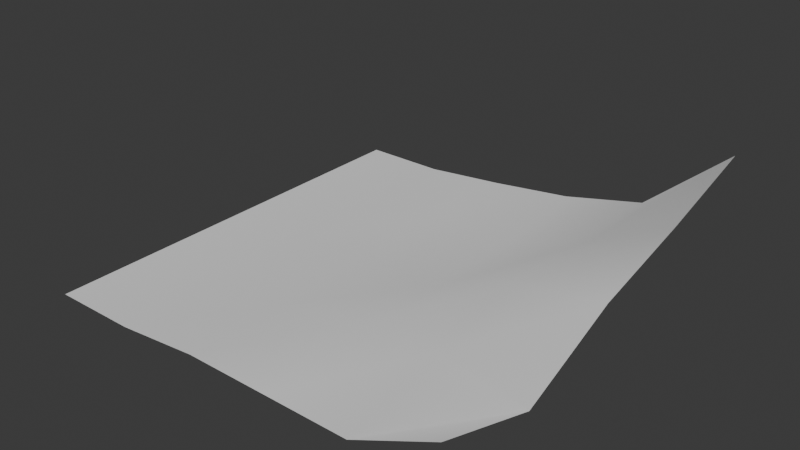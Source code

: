 # Source: StickyNote.blend  (saved by Blender 4.1.24; exported with 4.5.12 LTS)
import bpy
from mathutils import Matrix  # noqa: F401  (used for matrix-valued properties, if any)

bpy.ops.wm.read_factory_settings(use_empty=True)
scene = bpy.context.scene
scene.name = 'Scene'

# ---- collections
col_collection = bpy.data.collections.new('Collection'); scene.collection.children.link(col_collection)

# ---- world
world_world = bpy.data.worlds.new('World'); scene.world = world_world
world_world.use_nodes = True; world_world.node_tree.nodes.clear()
_N = world_world.node_tree.nodes; _L = world_world.node_tree.links
n0 = _N.new('ShaderNodeOutputWorld'); n0.name = 'World Output'; n0.location = (300, 300)
n1 = _N.new('ShaderNodeBackground'); n1.name = 'Background'; n1.location = (10, 300)
n1.inputs[0].default_value = (0.05088, 0.05088, 0.05088, 1.0)
_L.new(n1.outputs[0], n0.inputs[0])
n0.is_active_output = True
world_world.color = (0.05088, 0.05088, 0.05088)
world_world.use_sun_shadow = False
world_world.sun_shadow_jitter_overblur = 0.0

# ---- meshes
me_plane = bpy.data.meshes.new('Plane')
me_plane.from_pydata([(1.446, 0.7975, 0.7891), (-0.5539, 0.7975, 0.2656), (1.446, -1.203, 0.4949), (-0.5539, -1.203, 0.2656), (1.046, 0.7975, 0.4437), (0.6461, 0.7975, 0.3535), (0.2461, 0.7975, 0.3045), (-0.1539, 0.7975, 0.2656), (-0.1539, -1.203, 0.2656), (0.2461, -1.203, 0.3045), (0.6461, -1.203, 0.3045), (1.046, -1.203, 0.3045), (1.446, -0.7025, 0.3274), (1.446, -0.2025, 0.5309), (1.446, 0.2975, 0.65), (-0.5539, 0.2975, 0.2656), (-0.5539, -0.2025, 0.2656), (-0.5539, -0.7025, 0.2656), (-0.1539, -0.7025, 0.2656), (-0.1539, -0.2025, 0.2656), (-0.1539, 0.2975, 0.2656), (0.2461, -0.7025, 0.3045), (0.2461, -0.2025, 0.3045), (0.2461, 0.2975, 0.3045), (0.6461, -0.7025, 0.3749), (0.6461, -0.2025, 0.3045), (0.6461, 0.2975, 0.3045), (1.046, -0.7025, 0.3979), (1.046, -0.2025, 0.4611), (1.046, 0.2975, 0.4438)], [], [(29, 14, 0, 4), (15, 20, 7, 1), (20, 23, 6, 7), (23, 26, 5, 6), (26, 29, 4, 5), (10, 11, 27, 24), (24, 27, 28, 25), (25, 28, 29, 26), (9, 10, 24, 21), (21, 24, 25, 22), (22, 25, 26, 23), (8, 9, 21, 18), (18, 21, 22, 19), (19, 22, 23, 20), (3, 8, 18, 17), (17, 18, 19, 16), (16, 19, 20, 15), (11, 2, 12, 27), (27, 12, 13, 28), (28, 13, 14, 29)])
me_plane.polygons.foreach_set('use_smooth', [True] * 20)
_uv = me_plane.uv_layers.new(name='UVMap')
_uv.uv.foreach_set('vector', [0.8, 0.75, 1.0, 0.75, 1.0, 1.0, 0.8, 1.0, 0.0, 0.75, 0.2, 0.75, 0.2, 1.0, 0.0, 1.0, 0.2, 0.75, 0.4, 0.75, 0.4, 1.0, 0.2, 1.0, 0.4, 0.75, 0.6, 0.75, 0.6, 1.0, 0.4, 1.0, 0.6, 0.75, 0.8, 0.75, 0.8, 1.0, 0.6, 1.0, 0.6, 0.0, 0.8, 0.0, 0.8, 0.25, 0.6, 0.25, 0.6, 0.25, 0.8, 0.25, 0.8, 0.5, 0.6, 0.5, 0.6, 0.5, 0.8, 0.5, 0.8, 0.75, 0.6, 0.75, 0.4, 0.0, 0.6, 0.0, 0.6, 0.25, 0.4, 0.25, 0.4, 0.25, 0.6, 0.25, 0.6, 0.5, 0.4, 0.5, 0.4, 0.5, 0.6, 0.5, 0.6, 0.75, 0.4, 0.75, 0.2, 0.0, 0.4, 0.0, 0.4, 0.25, 0.2, 0.25, 0.2, 0.25, 0.4, 0.25, 0.4, 0.5, 0.2, 0.5, 0.2, 0.5, 0.4, 0.5, 0.4, 0.75, 0.2, 0.75, 0.0, 0.0, 0.2, 0.0, 0.2, 0.25, 0.0, 0.25, 0.0, 0.25, 0.2, 0.25, 0.2, 0.5, 0.0, 0.5, 0.0, 0.5, 0.2, 0.5, 0.2, 0.75, 0.0, 0.75, 0.8, 0.0, 1.0, 0.0, 1.0, 0.25, 0.8, 0.25, 0.8, 0.25, 1.0, 0.25, 1.0, 0.5, 0.8, 0.5, 0.8, 0.5, 1.0, 0.5, 1.0, 0.75, 0.8, 0.75])
me_plane.update()

# ---- objects
ob_plane = bpy.data.objects.new('Plane', me_plane)

# ---- transforms, parenting, visibility, modifiers, constraints
ob_plane.location = (-0.007817, 0.01726, 0.02836)

# ---- collection membership
col_collection.objects.link(ob_plane)

# ---- scene / render settings (as saved in the file)
scene.frame_start = 1; scene.frame_end = 250; scene.frame_set(1)
scene.render.engine = 'BLENDER_EEVEE_NEXT'
scene.cycles.sampling_pattern = 'TABULATED_SOBOL'
scene.eevee.ray_tracing_options.trace_max_roughness = 0.0
bpy.context.view_layer.update()

# ---- added for rendering (the .blend has no active camera and no usable light): camera, sun
cam_auto = bpy.data.cameras.new('AutoCamera')
cam_auto.lens = 50.0
cam_auto.sensor_width = 36.0
cam_auto.clip_end = 1000.0
ob_auto_camera = bpy.data.objects.new('AutoCamera', cam_auto)
scene.collection.objects.link(ob_auto_camera)
ob_auto_camera.location = (3.09968, -3.37894, 2.68481)
ob_auto_camera.rotation_euler = (1.09748, -7.21219e-08, 0.694738)
scene.camera = ob_auto_camera
light_auto_sun = bpy.data.lights.new('AutoSun', 'SUN')
light_auto_sun.energy = 3.0
light_auto_sun.angle = 0.0523599
ob_auto_sun = bpy.data.objects.new('AutoSun', light_auto_sun)
scene.collection.objects.link(ob_auto_sun)
ob_auto_sun.rotation_euler = (0.872665, 0.174533, 0.523599)
bpy.context.view_layer.update()
